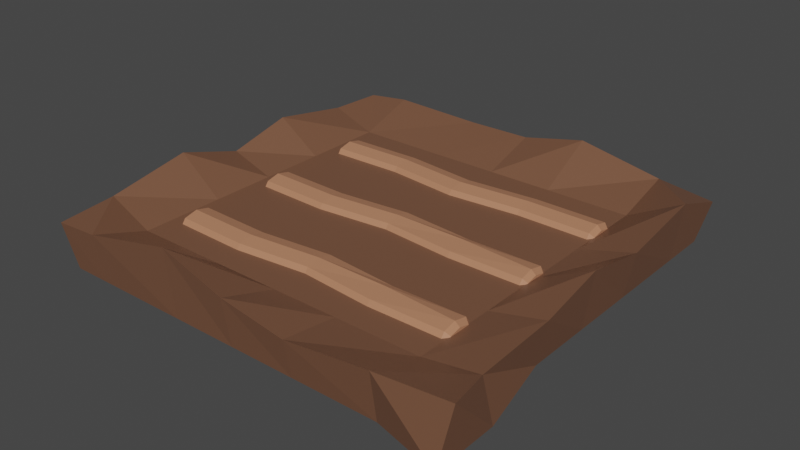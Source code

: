 # Source: FarmLevel_1.blend  (saved by Blender 2.93.20; exported with 4.5.12 LTS)
import bpy
from mathutils import Matrix  # noqa: F401  (used for matrix-valued properties, if any)

bpy.ops.wm.read_factory_settings(use_empty=True)
scene = bpy.context.scene
scene.name = 'Scene'

# ---- collections
col_collection = bpy.data.collections.new('Collection'); scene.collection.children.link(col_collection)

# ---- materials (node trees are filled in below, after node groups)
mat_material = bpy.data.materials.new('Material')
mat_material.alpha_threshold = 0.0
mat_material.use_transparent_shadow = False
mat_material.line_color = (0.0, 0.0, 0.0, 1.0)
mat_material_001 = bpy.data.materials.new('Material.001')
mat_material_001.use_transparent_shadow = False

# ---- material node trees
mat_material.use_nodes = True; mat_material.node_tree.nodes.clear()
_N = mat_material.node_tree.nodes; _L = mat_material.node_tree.links
n0 = _N.new('ShaderNodeOutputMaterial'); n0.name = 'Material Output'; n0.location = (300, 300)
n1 = _N.new('ShaderNodeBsdfPrincipled'); n1.name = 'Principled BSDF'; n1.location = (10, 300)
n1.distribution = 'GGX'
n1.subsurface_method = 'BURLEY'
n1.inputs[0].default_value = (0.1813, 0.08395, 0.04793, 1.0)
n1.inputs[2].default_value = 0.4
n1.inputs[3].default_value = 1.45
n1.inputs[27].default_value = (0.0, 0.0, 0.0, 1.0)
n1.inputs[28].default_value = 1.0
_L.new(n1.outputs[0], n0.inputs[0])
n0.is_active_output = True
mat_material_001.use_nodes = True; mat_material_001.node_tree.nodes.clear()
_N = mat_material_001.node_tree.nodes; _L = mat_material_001.node_tree.links
n0 = _N.new('ShaderNodeBsdfPrincipled'); n0.name = 'Principled BSDF'; n0.location = (10, 300)
n0.distribution = 'GGX'
n0.subsurface_method = 'BURLEY'
n0.inputs[0].default_value = (0.4646, 0.2076, 0.1146, 1.0)
n0.inputs[3].default_value = 1.45
n0.inputs[27].default_value = (0.0, 0.0, 0.0, 1.0)
n0.inputs[28].default_value = 1.0
n1 = _N.new('ShaderNodeOutputMaterial'); n1.name = 'Material Output'; n1.location = (300, 300)
_L.new(n0.outputs[0], n1.inputs[0])
n1.is_active_output = True

# ---- world
world_world = bpy.data.worlds.new('World'); scene.world = world_world
world_world.use_nodes = True; world_world.node_tree.nodes.clear()
_N = world_world.node_tree.nodes; _L = world_world.node_tree.links
n0 = _N.new('ShaderNodeOutputWorld'); n0.name = 'World Output'; n0.location = (300, 300)
n1 = _N.new('ShaderNodeBackground'); n1.name = 'Background'; n1.location = (10, 300)
n1.inputs[0].default_value = (0.05088, 0.05088, 0.05088, 1.0)
_L.new(n1.outputs[0], n0.inputs[0])
n0.is_active_output = True
world_world.color = (0.05088, 0.05088, 0.05088)
world_world.use_sun_shadow = False
world_world.sun_shadow_jitter_overblur = 0.0

# ---- meshes
me_cube = bpy.data.meshes.new('Cube')
me_cube.from_pydata([(1.042, 1.051, 0.4391), (1.0, 1.0, -1.0), (1.136, -1.038, 1.0), (1.095, -1.087, -1.0), (-1.036, 1.051, 0.6322), (-1.0, 1.051, -1.0), (-1.036, -1.038, 0.6737), (-1.0, -1.0, -1.0), (0.7616, 1.0, -1.0), (0.3333, 1.0, -1.0), (-2.98e-08, 1.0, -1.0), (-0.3333, 1.0, -1.0), (-0.8093, 1.0, -1.0), (0.7616, -1.038, 0.7459), (0.3333, -1.038, 0.3824), (-2.98e-08, -1.038, 0.7604), (-0.3333, -1.038, 1.516), (-0.8093, -1.038, 0.7749), (-0.8093, -1.0, -1.0), (-0.3333, -1.0, -1.0), (2.98e-08, -1.0, -1.0), (0.3333, -1.0, -1.0), (0.7616, -1.0, -1.0), (-0.8093, 1.051, 0.8249), (-0.3333, 1.051, 0.7298), (2.98e-08, 1.051, 0.7551), (0.3333, 1.051, 1.273), (0.7616, 1.051, 0.687), (-1.0, 0.7543, -1.0), (-1.0, 0.3333, -1.0), (-1.0, -2.98e-08, -1.0), (-1.0, -0.3333, -1.0), (-1.0, -0.7534, -1.0), (1.042, 0.7543, 1.153), (1.042, 0.3333, 0.6569), (1.042, -2.98e-08, 1.112), (1.042, -0.3333, 0.5816), (1.042, -0.7534, 0.4253), (-1.036, -0.7534, 0.843), (-1.036, -0.3333, 1.39), (-1.036, 2.98e-08, 0.6505), (-1.036, 0.3333, 1.227), (-1.036, 0.7543, 0.7134), (1.095, -0.7534, -1.0), (1.0, -0.3333, -1.0), (1.0, 2.98e-08, -1.0), (1.0, 0.3333, -1.0), (1.0, 0.7543, -1.0), (-0.8093, 0.7543, -1.0), (-0.8093, 0.3333, -1.0), (-0.8093, -2.98e-08, -1.0), (-0.8093, -0.3333, -1.0), (-0.8093, -0.7534, -1.0), (-0.3333, 0.7543, -1.0), (-0.3333, 0.3333, -1.0), (-0.3333, -2.98e-08, -1.0), (-0.3333, -0.3333, -1.0), (-0.3333, -0.7534, -1.0), (-1.987e-08, 0.7543, -1.0), (-9.934e-09, 0.3333, -1.0), (8.882e-16, -2.98e-08, -1.0), (9.934e-09, -0.3333, -1.0), (1.987e-08, -0.7534, -1.0), (0.3333, 0.7543, -1.0), (0.3333, 0.3333, -1.0), (0.3333, -2.98e-08, -1.0), (0.3333, -0.3333, -1.0), (0.3333, -0.7534, -1.0), (0.7616, 0.7543, -1.0), (0.7616, 0.3333, -1.0), (0.7616, -2.98e-08, -1.0), (0.7616, -0.3333, -1.0), (0.7616, -0.7534, -1.0), (0.7616, 0.7543, 0.1041), (0.7616, 0.3333, 0.1041), (0.7616, -2.98e-08, 0.1041), (0.7616, -0.3333, 0.1041), (0.7616, -0.7534, 0.1041), (0.3333, 0.7543, 0.1041), (0.3333, 0.3333, 0.1041), (0.3333, -2.98e-08, 0.1041), (0.3333, -0.3333, 0.1041), (0.3333, -0.7534, 0.1041), (1.987e-08, 0.7543, 0.1041), (9.934e-09, 0.3333, 0.1041), (-8.882e-16, -2.98e-08, 0.1041), (-9.934e-09, -0.3333, 0.1041), (-1.987e-08, -0.7534, 0.1041), (-0.3333, 0.7543, 0.1041), (-0.3333, 0.3333, 0.1041), (-0.3333, -2.98e-08, 0.1041), (-0.3333, -0.3333, 0.1041), (-0.3333, -0.7534, 0.1041), (-0.8093, 0.7543, 0.1041), (-0.8093, 0.3333, 0.1041), (-0.8093, -2.98e-08, 0.1041), (-0.8093, -0.3333, 0.1041), (-0.8093, -0.7534, 0.1041)], [], [(97, 38, 6, 17), (18, 17, 6, 7), (28, 42, 4, 5), (72, 43, 3, 22), (43, 37, 2, 3), (8, 27, 0, 1), (5, 4, 23, 12), (12, 23, 24, 11), (11, 24, 25, 10), (10, 25, 26, 9), (9, 26, 27, 8), (32, 52, 18, 7), (52, 57, 19, 18), (57, 62, 20, 19), (62, 67, 21, 20), (67, 72, 22, 21), (3, 2, 13, 22), (22, 13, 14, 21), (21, 14, 15, 20), (20, 15, 16, 19), (19, 16, 17, 18), (37, 77, 13, 2), (77, 82, 14, 13), (82, 87, 15, 14), (87, 92, 16, 15), (92, 97, 17, 16), (24, 23, 93, 88), (88, 93, 94, 89), (89, 94, 95, 90), (90, 95, 96, 91), (91, 96, 97, 92), (25, 24, 88, 83), (83, 88, 89, 84), (84, 89, 90, 85), (85, 90, 91, 86), (86, 91, 92, 87), (26, 25, 83, 78), (78, 83, 84, 79), (79, 84, 85, 80), (80, 85, 86, 81), (81, 86, 87, 82), (27, 26, 78, 73), (73, 78, 79, 74), (74, 79, 80, 75), (75, 80, 81, 76), (76, 81, 82, 77), (0, 27, 73, 33), (33, 73, 74, 34), (34, 74, 75, 35), (35, 75, 76, 36), (36, 76, 77, 37), (9, 8, 68, 63), (63, 68, 69, 64), (64, 69, 70, 65), (65, 70, 71, 66), (66, 71, 72, 67), (10, 9, 63, 58), (58, 63, 64, 59), (59, 64, 65, 60), (60, 65, 66, 61), (61, 66, 67, 62), (11, 10, 58, 53), (53, 58, 59, 54), (54, 59, 60, 55), (55, 60, 61, 56), (56, 61, 62, 57), (12, 11, 53, 48), (48, 53, 54, 49), (49, 54, 55, 50), (50, 55, 56, 51), (51, 56, 57, 52), (5, 12, 48, 28), (28, 48, 49, 29), (29, 49, 50, 30), (30, 50, 51, 31), (31, 51, 52, 32), (1, 0, 33, 47), (47, 33, 34, 46), (46, 34, 35, 45), (45, 35, 36, 44), (44, 36, 37, 43), (8, 1, 47, 68), (68, 47, 46, 69), (69, 46, 45, 70), (70, 45, 44, 71), (71, 44, 43, 72), (7, 6, 38, 32), (32, 38, 39, 31), (31, 39, 40, 30), (30, 40, 41, 29), (29, 41, 42, 28), (23, 4, 42, 93), (93, 42, 41, 94), (94, 41, 40, 95), (95, 40, 39, 96), (96, 39, 38, 97)])
_uv = me_cube.uv_layers.new(name='UVMap')
_uv.uv.foreach_set('vector', [0.8333, 0.7083, 0.875, 0.7083, 0.875, 0.75, 0.8333, 0.75, 0.375, 0.9583, 0.625, 0.9583, 0.625, 1.0, 0.375, 1.0, 0.375, 0.2083, 0.625, 0.2083, 0.625, 0.25, 0.375, 0.25, 0.3333, 0.7083, 0.375, 0.7083, 0.375, 0.75, 0.3333, 0.75, 0.375, 0.7083, 0.625, 0.7083, 0.625, 0.75, 0.375, 0.75, 0.375, 0.4583, 0.625, 0.4583, 0.625, 0.5, 0.375, 0.5, 0.375, 0.25, 0.625, 0.25, 0.625, 0.2917, 0.375, 0.2917, 0.375, 0.2917, 0.625, 0.2917, 0.625, 0.3333, 0.375, 0.3333, 0.375, 0.3333, 0.625, 0.3333, 0.625, 0.375, 0.375, 0.375, 0.375, 0.375, 0.625, 0.375, 0.625, 0.4167, 0.375, 0.4167, 0.375, 0.4167, 0.625, 0.4167, 0.625, 0.4583, 0.375, 0.4583, 0.125, 0.7083, 0.1667, 0.7083, 0.1667, 0.75, 0.125, 0.75, 0.1667, 0.7083, 0.2083, 0.7083, 0.2083, 0.75, 0.1667, 0.75, 0.2083, 0.7083, 0.25, 0.7083, 0.25, 0.75, 0.2083, 0.75, 0.25, 0.7083, 0.2917, 0.7083, 0.2917, 0.75, 0.25, 0.75, 0.2917, 0.7083, 0.3333, 0.7083, 0.3333, 0.75, 0.2917, 0.75, 0.375, 0.75, 0.625, 0.75, 0.625, 0.7917, 0.375, 0.7917, 0.375, 0.7917, 0.625, 0.7917, 0.625, 0.8333, 0.375, 0.8333, 0.375, 0.8333, 0.625, 0.8333, 0.625, 0.875, 0.375, 0.875, 0.375, 0.875, 0.625, 0.875, 0.625, 0.9167, 0.375, 0.9167, 0.375, 0.9167, 0.625, 0.9167, 0.625, 0.9583, 0.375, 0.9583, 0.625, 0.7083, 0.6667, 0.7083, 0.6667, 0.75, 0.625, 0.75, 0.6667, 0.7083, 0.7083, 0.7083, 0.7083, 0.75, 0.6667, 0.75, 0.7083, 0.7083, 0.75, 0.7083, 0.75, 0.75, 0.7083, 0.75, 0.75, 0.7083, 0.7917, 0.7083, 0.7917, 0.75, 0.75, 0.75, 0.7917, 0.7083, 0.8333, 0.7083, 0.8333, 0.75, 0.7917, 0.75, 0.7917, 0.5, 0.8333, 0.5, 0.8333, 0.5417, 0.7917, 0.5417, 0.7917, 0.5417, 0.8333, 0.5417, 0.8333, 0.5833, 0.7917, 0.5833, 0.7917, 0.5833, 0.8333, 0.5833, 0.8333, 0.625, 0.7917, 0.625, 0.7917, 0.625, 0.8333, 0.625, 0.8333, 0.6667, 0.7917, 0.6667, 0.7917, 0.6667, 0.8333, 0.6667, 0.8333, 0.7083, 0.7917, 0.7083, 0.75, 0.5, 0.7917, 0.5, 0.7917, 0.5417, 0.75, 0.5417, 0.75, 0.5417, 0.7917, 0.5417, 0.7917, 0.5833, 0.75, 0.5833, 0.75, 0.5833, 0.7917, 0.5833, 0.7917, 0.625, 0.75, 0.625, 0.75, 0.625, 0.7917, 0.625, 0.7917, 0.6667, 0.75, 0.6667, 0.75, 0.6667, 0.7917, 0.6667, 0.7917, 0.7083, 0.75, 0.7083, 0.7083, 0.5, 0.75, 0.5, 0.75, 0.5417, 0.7083, 0.5417, 0.7083, 0.5417, 0.75, 0.5417, 0.75, 0.5833, 0.7083, 0.5833, 0.7083, 0.5833, 0.75, 0.5833, 0.75, 0.625, 0.7083, 0.625, 0.7083, 0.625, 0.75, 0.625, 0.75, 0.6667, 0.7083, 0.6667, 0.7083, 0.6667, 0.75, 0.6667, 0.75, 0.7083, 0.7083, 0.7083, 0.6667, 0.5, 0.7083, 0.5, 0.7083, 0.5417, 0.6667, 0.5417, 0.6667, 0.5417, 0.7083, 0.5417, 0.7083, 0.5833, 0.6667, 0.5833, 0.6667, 0.5833, 0.7083, 0.5833, 0.7083, 0.625, 0.6667, 0.625, 0.6667, 0.625, 0.7083, 0.625, 0.7083, 0.6667, 0.6667, 0.6667, 0.6667, 0.6667, 0.7083, 0.6667, 0.7083, 0.7083, 0.6667, 0.7083, 0.625, 0.5, 0.6667, 0.5, 0.6667, 0.5417, 0.625, 0.5417, 0.625, 0.5417, 0.6667, 0.5417, 0.6667, 0.5833, 0.625, 0.5833, 0.625, 0.5833, 0.6667, 0.5833, 0.6667, 0.625, 0.625, 0.625, 0.625, 0.625, 0.6667, 0.625, 0.6667, 0.6667, 0.625, 0.6667, 0.625, 0.6667, 0.6667, 0.6667, 0.6667, 0.7083, 0.625, 0.7083, 0.2917, 0.5, 0.3333, 0.5, 0.3333, 0.5417, 0.2917, 0.5417, 0.2917, 0.5417, 0.3333, 0.5417, 0.3333, 0.5833, 0.2917, 0.5833, 0.2917, 0.5833, 0.3333, 0.5833, 0.3333, 0.625, 0.2917, 0.625, 0.2917, 0.625, 0.3333, 0.625, 0.3333, 0.6667, 0.2917, 0.6667, 0.2917, 0.6667, 0.3333, 0.6667, 0.3333, 0.7083, 0.2917, 0.7083, 0.25, 0.5, 0.2917, 0.5, 0.2917, 0.5417, 0.25, 0.5417, 0.25, 0.5417, 0.2917, 0.5417, 0.2917, 0.5833, 0.25, 0.5833, 0.25, 0.5833, 0.2917, 0.5833, 0.2917, 0.625, 0.25, 0.625, 0.25, 0.625, 0.2917, 0.625, 0.2917, 0.6667, 0.25, 0.6667, 0.25, 0.6667, 0.2917, 0.6667, 0.2917, 0.7083, 0.25, 0.7083, 0.2083, 0.5, 0.25, 0.5, 0.25, 0.5417, 0.2083, 0.5417, 0.2083, 0.5417, 0.25, 0.5417, 0.25, 0.5833, 0.2083, 0.5833, 0.2083, 0.5833, 0.25, 0.5833, 0.25, 0.625, 0.2083, 0.625, 0.2083, 0.625, 0.25, 0.625, 0.25, 0.6667, 0.2083, 0.6667, 0.2083, 0.6667, 0.25, 0.6667, 0.25, 0.7083, 0.2083, 0.7083, 0.1667, 0.5, 0.2083, 0.5, 0.2083, 0.5417, 0.1667, 0.5417, 0.1667, 0.5417, 0.2083, 0.5417, 0.2083, 0.5833, 0.1667, 0.5833, 0.1667, 0.5833, 0.2083, 0.5833, 0.2083, 0.625, 0.1667, 0.625, 0.1667, 0.625, 0.2083, 0.625, 0.2083, 0.6667, 0.1667, 0.6667, 0.1667, 0.6667, 0.2083, 0.6667, 0.2083, 0.7083, 0.1667, 0.7083, 0.125, 0.5, 0.1667, 0.5, 0.1667, 0.5417, 0.125, 0.5417, 0.125, 0.5417, 0.1667, 0.5417, 0.1667, 0.5833, 0.125, 0.5833, 0.125, 0.5833, 0.1667, 0.5833, 0.1667, 0.625, 0.125, 0.625, 0.125, 0.625, 0.1667, 0.625, 0.1667, 0.6667, 0.125, 0.6667, 0.125, 0.6667, 0.1667, 0.6667, 0.1667, 0.7083, 0.125, 0.7083, 0.375, 0.5, 0.625, 0.5, 0.625, 0.5417, 0.375, 0.5417, 0.375, 0.5417, 0.625, 0.5417, 0.625, 0.5833, 0.375, 0.5833, 0.375, 0.5833, 0.625, 0.5833, 0.625, 0.625, 0.375, 0.625, 0.375, 0.625, 0.625, 0.625, 0.625, 0.6667, 0.375, 0.6667, 0.375, 0.6667, 0.625, 0.6667, 0.625, 0.7083, 0.375, 0.7083, 0.3333, 0.5, 0.375, 0.5, 0.375, 0.5417, 0.3333, 0.5417, 0.3333, 0.5417, 0.375, 0.5417, 0.375, 0.5833, 0.3333, 0.5833, 0.3333, 0.5833, 0.375, 0.5833, 0.375, 0.625, 0.3333, 0.625, 0.3333, 0.625, 0.375, 0.625, 0.375, 0.6667, 0.3333, 0.6667, 0.3333, 0.6667, 0.375, 0.6667, 0.375, 0.7083, 0.3333, 0.7083, 0.375, 0.0, 0.625, 0.0, 0.625, 0.04167, 0.375, 0.04167, 0.375, 0.04167, 0.625, 0.04167, 0.625, 0.08333, 0.375, 0.08333, 0.375, 0.08333, 0.625, 0.08333, 0.625, 0.125, 0.375, 0.125, 0.375, 0.125, 0.625, 0.125, 0.625, 0.1667, 0.375, 0.1667, 0.375, 0.1667, 0.625, 0.1667, 0.625, 0.2083, 0.375, 0.2083, 0.8333, 0.5, 0.875, 0.5, 0.875, 0.5417, 0.8333, 0.5417, 0.8333, 0.5417, 0.875, 0.5417, 0.875, 0.5833, 0.8333, 0.5833, 0.8333, 0.5833, 0.875, 0.5833, 0.875, 0.625, 0.8333, 0.625, 0.8333, 0.625, 0.875, 0.625, 0.875, 0.6667, 0.8333, 0.6667, 0.8333, 0.6667, 0.875, 0.6667, 0.875, 0.7083, 0.8333, 0.7083])
me_cube.materials.append(mat_material)
me_cube.use_remesh_preserve_volume = False
me_cube.use_remesh_preserve_attributes = False
me_cube.use_mirror_vertex_groups = False
me_cube.update()
me_cylinder = bpy.data.meshes.new('Cylinder')
me_cylinder.from_pydata([(-5.505, 2.774, -7.451e-09), (-5.301, 3.029, -7.105e-09), (-5.505, 2.705, -0.09262), (-5.301, 2.824, -0.275), (-5.505, 2.331, -0.179), (-5.301, 2.331, -0.3889), (-5.505, 1.956, -0.09262), (-5.301, 1.837, -0.275), (-5.505, 1.888, 1.49e-08), (-5.301, 1.633, 3.882e-08), (-5.505, 1.956, 0.09262), (-5.301, 1.837, 0.275), (-5.505, 2.331, 0.179), (-5.301, 2.331, 0.3889), (-5.505, 2.705, 0.09262), (-5.301, 2.824, 0.275), (5.345, 3.029, -7.105e-09), (5.505, 2.829, -2.235e-08), (5.505, 2.731, -0.132), (5.345, 2.824, -0.275), (5.505, 2.331, -0.2244), (5.345, 2.351, -0.3889), (5.505, 1.931, -0.132), (5.345, 1.837, -0.275), (5.505, 1.833, -4.47e-08), (5.345, 1.633, 1.641e-08), (5.505, 1.931, 0.132), (5.345, 1.837, 0.275), (5.505, 2.331, 0.2244), (5.345, 2.331, 0.3889), (5.505, 2.731, 0.132), (5.345, 2.824, 0.275), (0.02211, 2.821, -7.105e-09), (0.02211, 2.617, -0.275), (0.02211, 2.617, 0.275), (0.02211, 2.123, -0.3889), (0.02211, 1.63, -0.275), (0.02211, 1.425, 2.762e-08), (0.02211, 1.63, 0.275), (0.02211, 2.123, 0.3889), (-2.639, 2.898, -0.275), (-2.639, 2.404, -0.3889), (-2.639, 1.911, -0.275), (-2.639, 1.706, 3.322e-08), (-2.639, 1.911, 0.275), (-2.639, 2.404, 0.3889), (-2.639, 3.102, -7.105e-09), (-2.639, 2.898, 0.275), (2.684, 3.049, -7.105e-09), (2.684, 2.844, 0.275), (2.684, 2.844, -0.275), (2.684, 2.143, -0.3889), (2.684, 1.857, -0.275), (2.684, 1.653, 2.201e-08), (2.684, 1.857, 0.275), (2.684, 2.351, 0.3889)], [], [(50, 19, 21, 51), (52, 23, 25, 53), (53, 25, 27, 54), (54, 27, 29, 55), (55, 29, 31, 49), (49, 31, 16, 48), (51, 21, 23, 52), (18, 17, 30, 28, 26, 24, 22, 20), (1, 3, 2, 0), (3, 5, 4, 2), (5, 7, 6, 4), (7, 9, 8, 6), (9, 11, 10, 8), (11, 13, 12, 10), (13, 15, 14, 12), (15, 1, 0, 14), (0, 2, 4, 6, 8, 10, 12, 14), (19, 16, 17, 18), (21, 19, 18, 20), (23, 21, 20, 22), (25, 23, 22, 24), (27, 25, 24, 26), (29, 27, 26, 28), (31, 29, 28, 30), (16, 31, 30, 17), (48, 16, 19, 50), (46, 32, 33, 40), (41, 35, 36, 42), (47, 34, 32, 46), (45, 39, 34, 47), (44, 38, 39, 45), (43, 37, 38, 44), (42, 36, 37, 43), (40, 33, 35, 41), (3, 40, 41, 5), (7, 42, 43, 9), (9, 43, 44, 11), (11, 44, 45, 13), (13, 45, 47, 15), (15, 47, 46, 1), (5, 41, 42, 7), (1, 46, 40, 3), (32, 48, 50, 33), (35, 51, 52, 36), (34, 49, 48, 32), (39, 55, 49, 34), (38, 54, 55, 39), (37, 53, 54, 38), (36, 52, 53, 37), (33, 50, 51, 35)])
_uv = me_cylinder.uv_layers.new(name='UVMap')
_uv.uv.foreach_set('vector', [0.875, 0.8719, 0.875, 0.9927, 0.75, 0.9927, 0.75, 0.8719, 0.625, 0.8719, 0.625, 0.9927, 0.5, 0.9927, 0.5, 0.8719, 0.5, 0.8719, 0.5, 0.9927, 0.375, 0.9927, 0.375, 0.8719, 0.375, 0.8719, 0.375, 0.9927, 0.25, 0.9927, 0.25, 0.8719, 0.25, 0.8719, 0.25, 0.9927, 0.125, 0.9927, 0.125, 0.8719, 0.125, 0.8719, 0.125, 0.9927, 0.0, 0.9927, 0.0, 0.8719, 0.75, 0.8719, 0.75, 0.9927, 0.625, 0.9927, 0.625, 0.8719, 0.3315, 0.3876, 0.25, 0.4213, 0.1685, 0.3876, 0.1115, 0.25, 0.1685, 0.1124, 0.25, 0.07868, 0.3315, 0.1124, 0.3885, 0.25, 1.0, 0.5093, 0.875, 0.5093, 0.9024, 0.5, 0.9445, 0.5, 0.875, 0.5093, 0.75, 0.5093, 0.7616, 0.5, 0.8564, 0.5, 0.75, 0.5093, 0.625, 0.5093, 0.6436, 0.5, 0.7384, 0.5, 0.625, 0.5093, 0.5, 0.5093, 0.5555, 0.5, 0.5976, 0.5, 0.5, 0.5093, 0.375, 0.5093, 0.4024, 0.5, 0.4445, 0.5, 0.375, 0.5093, 0.25, 0.5093, 0.2616, 0.5, 0.3564, 0.5, 0.25, 0.5093, 0.125, 0.5093, 0.1436, 0.5, 0.2384, 0.5, 0.125, 0.5093, 0.0, 0.5093, 0.05546, 0.5, 0.09757, 0.5, 0.75, 0.4024, 0.8072, 0.3787, 0.8605, 0.25, 0.8072, 0.1213, 0.75, 0.09763, 0.6928, 0.1213, 0.6395, 0.25, 0.6928, 0.3787, 0.875, 0.9927, 1.0, 0.9927, 0.9565, 1.0, 0.8965, 1.0, 0.75, 0.9927, 0.875, 0.9927, 0.8605, 1.0, 0.7591, 1.0, 0.625, 0.9927, 0.75, 0.9927, 0.7409, 1.0, 0.6395, 1.0, 0.5, 0.9927, 0.625, 0.9927, 0.6035, 1.0, 0.5435, 1.0, 0.375, 0.9927, 0.5, 0.9927, 0.4565, 1.0, 0.3965, 1.0, 0.25, 0.9927, 0.375, 0.9927, 0.3605, 1.0, 0.2591, 1.0, 0.125, 0.9927, 0.25, 0.9927, 0.2409, 1.0, 0.1395, 1.0, 0.0, 0.9927, 0.125, 0.9927, 0.1035, 1.0, 0.04347, 1.0, 1.0, 0.8719, 1.0, 0.9927, 0.875, 0.9927, 0.875, 0.8719, 1.0, 0.6301, 1.0, 0.751, 0.875, 0.751, 0.875, 0.6301, 0.75, 0.6301, 0.75, 0.751, 0.625, 0.751, 0.625, 0.6301, 0.125, 0.6301, 0.125, 0.751, 0.0, 0.751, 0.0, 0.6301, 0.25, 0.6301, 0.25, 0.751, 0.125, 0.751, 0.125, 0.6301, 0.375, 0.6301, 0.375, 0.751, 0.25, 0.751, 0.25, 0.6301, 0.5, 0.6301, 0.5, 0.751, 0.375, 0.751, 0.375, 0.6301, 0.625, 0.6301, 0.625, 0.751, 0.5, 0.751, 0.5, 0.6301, 0.875, 0.6301, 0.875, 0.751, 0.75, 0.751, 0.75, 0.6301, 0.875, 0.5093, 0.875, 0.6301, 0.75, 0.6301, 0.75, 0.5093, 0.625, 0.5093, 0.625, 0.6301, 0.5, 0.6301, 0.5, 0.5093, 0.5, 0.5093, 0.5, 0.6301, 0.375, 0.6301, 0.375, 0.5093, 0.375, 0.5093, 0.375, 0.6301, 0.25, 0.6301, 0.25, 0.5093, 0.25, 0.5093, 0.25, 0.6301, 0.125, 0.6301, 0.125, 0.5093, 0.125, 0.5093, 0.125, 0.6301, 0.0, 0.6301, 0.0, 0.5093, 0.75, 0.5093, 0.75, 0.6301, 0.625, 0.6301, 0.625, 0.5093, 1.0, 0.5093, 1.0, 0.6301, 0.875, 0.6301, 0.875, 0.5093, 1.0, 0.751, 1.0, 0.8719, 0.875, 0.8719, 0.875, 0.751, 0.75, 0.751, 0.75, 0.8719, 0.625, 0.8719, 0.625, 0.751, 0.125, 0.751, 0.125, 0.8719, 0.0, 0.8719, 0.0, 0.751, 0.25, 0.751, 0.25, 0.8719, 0.125, 0.8719, 0.125, 0.751, 0.375, 0.751, 0.375, 0.8719, 0.25, 0.8719, 0.25, 0.751, 0.5, 0.751, 0.5, 0.8719, 0.375, 0.8719, 0.375, 0.751, 0.625, 0.751, 0.625, 0.8719, 0.5, 0.8719, 0.5, 0.751, 0.875, 0.751, 0.875, 0.8719, 0.75, 0.8719, 0.75, 0.751])
me_cylinder.materials.append(mat_material_001)
me_cylinder.use_remesh_fix_poles = True
me_cylinder.use_remesh_preserve_attributes = False
me_cylinder.update()
me_cylinder_001 = bpy.data.meshes.new('Cylinder.001')
me_cylinder_001.from_pydata([(-5.505, 2.774, -7.451e-09), (-5.301, 3.029, -7.105e-09), (-5.505, 2.705, -0.09262), (-5.301, 2.824, -0.275), (-5.505, 2.331, -0.179), (-5.301, 2.331, -0.3889), (-5.505, 1.956, -0.09262), (-5.301, 1.837, -0.275), (-5.505, 1.888, 1.49e-08), (-5.301, 1.633, 3.882e-08), (-5.505, 1.956, 0.09262), (-5.301, 1.837, 0.275), (-5.505, 2.331, 0.179), (-5.301, 2.331, 0.3889), (-5.505, 2.705, 0.09262), (-5.301, 2.824, 0.275), (5.345, 3.029, -7.105e-09), (5.505, 2.829, -2.235e-08), (5.505, 2.731, -0.132), (5.345, 2.824, -0.275), (5.505, 2.331, -0.2244), (5.345, 2.351, -0.3889), (5.505, 1.931, -0.132), (5.345, 1.837, -0.275), (5.505, 1.833, -4.47e-08), (5.345, 1.633, 1.641e-08), (5.505, 1.931, 0.132), (5.345, 1.837, 0.275), (5.505, 2.331, 0.2244), (5.345, 2.331, 0.3889), (5.505, 2.731, 0.132), (5.345, 2.824, 0.275), (0.02211, 2.821, -7.105e-09), (0.02211, 2.617, -0.275), (0.02211, 2.617, 0.275), (0.02211, 2.123, -0.3889), (0.02211, 1.63, -0.275), (0.02211, 1.425, 2.762e-08), (0.02211, 1.63, 0.275), (0.02211, 2.123, 0.3889), (-2.639, 2.898, -0.275), (-2.639, 2.404, -0.3889), (-2.639, 1.911, -0.275), (-2.639, 1.706, 3.322e-08), (-2.639, 1.911, 0.275), (-2.639, 2.404, 0.3889), (-2.639, 3.102, -7.105e-09), (-2.639, 2.898, 0.275), (2.684, 3.049, -7.105e-09), (2.684, 2.844, 0.275), (2.684, 2.844, -0.275), (2.684, 2.143, -0.3889), (2.684, 1.857, -0.275), (2.684, 1.653, 2.201e-08), (2.684, 1.857, 0.275), (2.684, 2.351, 0.3889)], [], [(50, 19, 21, 51), (52, 23, 25, 53), (53, 25, 27, 54), (54, 27, 29, 55), (55, 29, 31, 49), (49, 31, 16, 48), (51, 21, 23, 52), (18, 17, 30, 28, 26, 24, 22, 20), (1, 3, 2, 0), (3, 5, 4, 2), (5, 7, 6, 4), (7, 9, 8, 6), (9, 11, 10, 8), (11, 13, 12, 10), (13, 15, 14, 12), (15, 1, 0, 14), (0, 2, 4, 6, 8, 10, 12, 14), (19, 16, 17, 18), (21, 19, 18, 20), (23, 21, 20, 22), (25, 23, 22, 24), (27, 25, 24, 26), (29, 27, 26, 28), (31, 29, 28, 30), (16, 31, 30, 17), (48, 16, 19, 50), (46, 32, 33, 40), (41, 35, 36, 42), (47, 34, 32, 46), (45, 39, 34, 47), (44, 38, 39, 45), (43, 37, 38, 44), (42, 36, 37, 43), (40, 33, 35, 41), (3, 40, 41, 5), (7, 42, 43, 9), (9, 43, 44, 11), (11, 44, 45, 13), (13, 45, 47, 15), (15, 47, 46, 1), (5, 41, 42, 7), (1, 46, 40, 3), (32, 48, 50, 33), (35, 51, 52, 36), (34, 49, 48, 32), (39, 55, 49, 34), (38, 54, 55, 39), (37, 53, 54, 38), (36, 52, 53, 37), (33, 50, 51, 35)])
_uv = me_cylinder_001.uv_layers.new(name='UVMap')
_uv.uv.foreach_set('vector', [0.875, 0.8719, 0.875, 0.9927, 0.75, 0.9927, 0.75, 0.8719, 0.625, 0.8719, 0.625, 0.9927, 0.5, 0.9927, 0.5, 0.8719, 0.5, 0.8719, 0.5, 0.9927, 0.375, 0.9927, 0.375, 0.8719, 0.375, 0.8719, 0.375, 0.9927, 0.25, 0.9927, 0.25, 0.8719, 0.25, 0.8719, 0.25, 0.9927, 0.125, 0.9927, 0.125, 0.8719, 0.125, 0.8719, 0.125, 0.9927, 0.0, 0.9927, 0.0, 0.8719, 0.75, 0.8719, 0.75, 0.9927, 0.625, 0.9927, 0.625, 0.8719, 0.3315, 0.3876, 0.25, 0.4213, 0.1685, 0.3876, 0.1115, 0.25, 0.1685, 0.1124, 0.25, 0.07868, 0.3315, 0.1124, 0.3885, 0.25, 1.0, 0.5093, 0.875, 0.5093, 0.9024, 0.5, 0.9445, 0.5, 0.875, 0.5093, 0.75, 0.5093, 0.7616, 0.5, 0.8564, 0.5, 0.75, 0.5093, 0.625, 0.5093, 0.6436, 0.5, 0.7384, 0.5, 0.625, 0.5093, 0.5, 0.5093, 0.5555, 0.5, 0.5976, 0.5, 0.5, 0.5093, 0.375, 0.5093, 0.4024, 0.5, 0.4445, 0.5, 0.375, 0.5093, 0.25, 0.5093, 0.2616, 0.5, 0.3564, 0.5, 0.25, 0.5093, 0.125, 0.5093, 0.1436, 0.5, 0.2384, 0.5, 0.125, 0.5093, 0.0, 0.5093, 0.05546, 0.5, 0.09757, 0.5, 0.75, 0.4024, 0.8072, 0.3787, 0.8605, 0.25, 0.8072, 0.1213, 0.75, 0.09763, 0.6928, 0.1213, 0.6395, 0.25, 0.6928, 0.3787, 0.875, 0.9927, 1.0, 0.9927, 0.9565, 1.0, 0.8965, 1.0, 0.75, 0.9927, 0.875, 0.9927, 0.8605, 1.0, 0.7591, 1.0, 0.625, 0.9927, 0.75, 0.9927, 0.7409, 1.0, 0.6395, 1.0, 0.5, 0.9927, 0.625, 0.9927, 0.6035, 1.0, 0.5435, 1.0, 0.375, 0.9927, 0.5, 0.9927, 0.4565, 1.0, 0.3965, 1.0, 0.25, 0.9927, 0.375, 0.9927, 0.3605, 1.0, 0.2591, 1.0, 0.125, 0.9927, 0.25, 0.9927, 0.2409, 1.0, 0.1395, 1.0, 0.0, 0.9927, 0.125, 0.9927, 0.1035, 1.0, 0.04347, 1.0, 1.0, 0.8719, 1.0, 0.9927, 0.875, 0.9927, 0.875, 0.8719, 1.0, 0.6301, 1.0, 0.751, 0.875, 0.751, 0.875, 0.6301, 0.75, 0.6301, 0.75, 0.751, 0.625, 0.751, 0.625, 0.6301, 0.125, 0.6301, 0.125, 0.751, 0.0, 0.751, 0.0, 0.6301, 0.25, 0.6301, 0.25, 0.751, 0.125, 0.751, 0.125, 0.6301, 0.375, 0.6301, 0.375, 0.751, 0.25, 0.751, 0.25, 0.6301, 0.5, 0.6301, 0.5, 0.751, 0.375, 0.751, 0.375, 0.6301, 0.625, 0.6301, 0.625, 0.751, 0.5, 0.751, 0.5, 0.6301, 0.875, 0.6301, 0.875, 0.751, 0.75, 0.751, 0.75, 0.6301, 0.875, 0.5093, 0.875, 0.6301, 0.75, 0.6301, 0.75, 0.5093, 0.625, 0.5093, 0.625, 0.6301, 0.5, 0.6301, 0.5, 0.5093, 0.5, 0.5093, 0.5, 0.6301, 0.375, 0.6301, 0.375, 0.5093, 0.375, 0.5093, 0.375, 0.6301, 0.25, 0.6301, 0.25, 0.5093, 0.25, 0.5093, 0.25, 0.6301, 0.125, 0.6301, 0.125, 0.5093, 0.125, 0.5093, 0.125, 0.6301, 0.0, 0.6301, 0.0, 0.5093, 0.75, 0.5093, 0.75, 0.6301, 0.625, 0.6301, 0.625, 0.5093, 1.0, 0.5093, 1.0, 0.6301, 0.875, 0.6301, 0.875, 0.5093, 1.0, 0.751, 1.0, 0.8719, 0.875, 0.8719, 0.875, 0.751, 0.75, 0.751, 0.75, 0.8719, 0.625, 0.8719, 0.625, 0.751, 0.125, 0.751, 0.125, 0.8719, 0.0, 0.8719, 0.0, 0.751, 0.25, 0.751, 0.25, 0.8719, 0.125, 0.8719, 0.125, 0.751, 0.375, 0.751, 0.375, 0.8719, 0.25, 0.8719, 0.25, 0.751, 0.5, 0.751, 0.5, 0.8719, 0.375, 0.8719, 0.375, 0.751, 0.625, 0.751, 0.625, 0.8719, 0.5, 0.8719, 0.5, 0.751, 0.875, 0.751, 0.875, 0.8719, 0.75, 0.8719, 0.75, 0.751])
me_cylinder_001.materials.append(mat_material_001)
me_cylinder_001.use_remesh_fix_poles = True
me_cylinder_001.use_remesh_preserve_attributes = False
me_cylinder_001.update()
me_cylinder_002 = bpy.data.meshes.new('Cylinder.002')
me_cylinder_002.from_pydata([(-5.505, 2.774, -7.451e-09), (-5.301, 3.029, -7.105e-09), (-5.505, 2.705, -0.09262), (-5.301, 2.824, -0.275), (-5.505, 2.331, -0.179), (-5.301, 2.331, -0.3889), (-5.505, 1.956, -0.09262), (-5.301, 1.837, -0.275), (-5.505, 1.888, 1.49e-08), (-5.301, 1.633, 3.882e-08), (-5.505, 1.956, 0.09262), (-5.301, 1.837, 0.275), (-5.505, 2.331, 0.179), (-5.301, 2.331, 0.3889), (-5.505, 2.705, 0.09262), (-5.301, 2.824, 0.275), (5.345, 3.029, -7.105e-09), (5.505, 2.829, -2.235e-08), (5.505, 2.731, -0.132), (5.345, 2.824, -0.275), (5.505, 2.331, -0.2244), (5.345, 2.351, -0.3889), (5.505, 1.931, -0.132), (5.345, 1.837, -0.275), (5.505, 1.833, -4.47e-08), (5.345, 1.633, 1.641e-08), (5.505, 1.931, 0.132), (5.345, 1.837, 0.275), (5.505, 2.331, 0.2244), (5.345, 2.331, 0.3889), (5.505, 2.731, 0.132), (5.345, 2.824, 0.275), (0.02211, 2.821, -7.105e-09), (0.02211, 2.617, -0.275), (0.02211, 2.617, 0.275), (0.02211, 2.123, -0.3889), (0.02211, 1.63, -0.275), (0.02211, 1.425, 2.762e-08), (0.02211, 1.63, 0.275), (0.02211, 2.123, 0.3889), (-2.639, 2.898, -0.275), (-2.639, 2.404, -0.3889), (-2.639, 1.911, -0.275), (-2.639, 1.706, 3.322e-08), (-2.639, 1.911, 0.275), (-2.639, 2.404, 0.3889), (-2.639, 3.102, -7.105e-09), (-2.639, 2.898, 0.275), (2.684, 3.049, -7.105e-09), (2.684, 2.844, 0.275), (2.684, 2.844, -0.275), (2.684, 2.143, -0.3889), (2.684, 1.857, -0.275), (2.684, 1.653, 2.201e-08), (2.684, 1.857, 0.275), (2.684, 2.351, 0.3889)], [], [(50, 19, 21, 51), (52, 23, 25, 53), (53, 25, 27, 54), (54, 27, 29, 55), (55, 29, 31, 49), (49, 31, 16, 48), (51, 21, 23, 52), (18, 17, 30, 28, 26, 24, 22, 20), (1, 3, 2, 0), (3, 5, 4, 2), (5, 7, 6, 4), (7, 9, 8, 6), (9, 11, 10, 8), (11, 13, 12, 10), (13, 15, 14, 12), (15, 1, 0, 14), (0, 2, 4, 6, 8, 10, 12, 14), (19, 16, 17, 18), (21, 19, 18, 20), (23, 21, 20, 22), (25, 23, 22, 24), (27, 25, 24, 26), (29, 27, 26, 28), (31, 29, 28, 30), (16, 31, 30, 17), (48, 16, 19, 50), (46, 32, 33, 40), (41, 35, 36, 42), (47, 34, 32, 46), (45, 39, 34, 47), (44, 38, 39, 45), (43, 37, 38, 44), (42, 36, 37, 43), (40, 33, 35, 41), (3, 40, 41, 5), (7, 42, 43, 9), (9, 43, 44, 11), (11, 44, 45, 13), (13, 45, 47, 15), (15, 47, 46, 1), (5, 41, 42, 7), (1, 46, 40, 3), (32, 48, 50, 33), (35, 51, 52, 36), (34, 49, 48, 32), (39, 55, 49, 34), (38, 54, 55, 39), (37, 53, 54, 38), (36, 52, 53, 37), (33, 50, 51, 35)])
_uv = me_cylinder_002.uv_layers.new(name='UVMap')
_uv.uv.foreach_set('vector', [0.875, 0.8719, 0.875, 0.9927, 0.75, 0.9927, 0.75, 0.8719, 0.625, 0.8719, 0.625, 0.9927, 0.5, 0.9927, 0.5, 0.8719, 0.5, 0.8719, 0.5, 0.9927, 0.375, 0.9927, 0.375, 0.8719, 0.375, 0.8719, 0.375, 0.9927, 0.25, 0.9927, 0.25, 0.8719, 0.25, 0.8719, 0.25, 0.9927, 0.125, 0.9927, 0.125, 0.8719, 0.125, 0.8719, 0.125, 0.9927, 0.0, 0.9927, 0.0, 0.8719, 0.75, 0.8719, 0.75, 0.9927, 0.625, 0.9927, 0.625, 0.8719, 0.3315, 0.3876, 0.25, 0.4213, 0.1685, 0.3876, 0.1115, 0.25, 0.1685, 0.1124, 0.25, 0.07868, 0.3315, 0.1124, 0.3885, 0.25, 1.0, 0.5093, 0.875, 0.5093, 0.9024, 0.5, 0.9445, 0.5, 0.875, 0.5093, 0.75, 0.5093, 0.7616, 0.5, 0.8564, 0.5, 0.75, 0.5093, 0.625, 0.5093, 0.6436, 0.5, 0.7384, 0.5, 0.625, 0.5093, 0.5, 0.5093, 0.5555, 0.5, 0.5976, 0.5, 0.5, 0.5093, 0.375, 0.5093, 0.4024, 0.5, 0.4445, 0.5, 0.375, 0.5093, 0.25, 0.5093, 0.2616, 0.5, 0.3564, 0.5, 0.25, 0.5093, 0.125, 0.5093, 0.1436, 0.5, 0.2384, 0.5, 0.125, 0.5093, 0.0, 0.5093, 0.05546, 0.5, 0.09757, 0.5, 0.75, 0.4024, 0.8072, 0.3787, 0.8605, 0.25, 0.8072, 0.1213, 0.75, 0.09763, 0.6928, 0.1213, 0.6395, 0.25, 0.6928, 0.3787, 0.875, 0.9927, 1.0, 0.9927, 0.9565, 1.0, 0.8965, 1.0, 0.75, 0.9927, 0.875, 0.9927, 0.8605, 1.0, 0.7591, 1.0, 0.625, 0.9927, 0.75, 0.9927, 0.7409, 1.0, 0.6395, 1.0, 0.5, 0.9927, 0.625, 0.9927, 0.6035, 1.0, 0.5435, 1.0, 0.375, 0.9927, 0.5, 0.9927, 0.4565, 1.0, 0.3965, 1.0, 0.25, 0.9927, 0.375, 0.9927, 0.3605, 1.0, 0.2591, 1.0, 0.125, 0.9927, 0.25, 0.9927, 0.2409, 1.0, 0.1395, 1.0, 0.0, 0.9927, 0.125, 0.9927, 0.1035, 1.0, 0.04347, 1.0, 1.0, 0.8719, 1.0, 0.9927, 0.875, 0.9927, 0.875, 0.8719, 1.0, 0.6301, 1.0, 0.751, 0.875, 0.751, 0.875, 0.6301, 0.75, 0.6301, 0.75, 0.751, 0.625, 0.751, 0.625, 0.6301, 0.125, 0.6301, 0.125, 0.751, 0.0, 0.751, 0.0, 0.6301, 0.25, 0.6301, 0.25, 0.751, 0.125, 0.751, 0.125, 0.6301, 0.375, 0.6301, 0.375, 0.751, 0.25, 0.751, 0.25, 0.6301, 0.5, 0.6301, 0.5, 0.751, 0.375, 0.751, 0.375, 0.6301, 0.625, 0.6301, 0.625, 0.751, 0.5, 0.751, 0.5, 0.6301, 0.875, 0.6301, 0.875, 0.751, 0.75, 0.751, 0.75, 0.6301, 0.875, 0.5093, 0.875, 0.6301, 0.75, 0.6301, 0.75, 0.5093, 0.625, 0.5093, 0.625, 0.6301, 0.5, 0.6301, 0.5, 0.5093, 0.5, 0.5093, 0.5, 0.6301, 0.375, 0.6301, 0.375, 0.5093, 0.375, 0.5093, 0.375, 0.6301, 0.25, 0.6301, 0.25, 0.5093, 0.25, 0.5093, 0.25, 0.6301, 0.125, 0.6301, 0.125, 0.5093, 0.125, 0.5093, 0.125, 0.6301, 0.0, 0.6301, 0.0, 0.5093, 0.75, 0.5093, 0.75, 0.6301, 0.625, 0.6301, 0.625, 0.5093, 1.0, 0.5093, 1.0, 0.6301, 0.875, 0.6301, 0.875, 0.5093, 1.0, 0.751, 1.0, 0.8719, 0.875, 0.8719, 0.875, 0.751, 0.75, 0.751, 0.75, 0.8719, 0.625, 0.8719, 0.625, 0.751, 0.125, 0.751, 0.125, 0.8719, 0.0, 0.8719, 0.0, 0.751, 0.25, 0.751, 0.25, 0.8719, 0.125, 0.8719, 0.125, 0.751, 0.375, 0.751, 0.375, 0.8719, 0.25, 0.8719, 0.25, 0.751, 0.5, 0.751, 0.5, 0.8719, 0.375, 0.8719, 0.375, 0.751, 0.625, 0.751, 0.625, 0.8719, 0.5, 0.8719, 0.5, 0.751, 0.875, 0.751, 0.875, 0.8719, 0.75, 0.8719, 0.75, 0.751])
me_cylinder_002.materials.append(mat_material_001)
me_cylinder_002.use_remesh_fix_poles = True
me_cylinder_002.use_remesh_preserve_attributes = False
me_cylinder_002.update()

# ---- objects
ob_cube = bpy.data.objects.new('Cube', me_cube)
ob_cylinder = bpy.data.objects.new('Cylinder', me_cylinder)
ob_cylinder_001 = bpy.data.objects.new('Cylinder.001', me_cylinder_001)
ob_cylinder_002 = bpy.data.objects.new('Cylinder.002', me_cylinder_002)

# ---- transforms, parenting, visibility, modifiers, constraints
ob_cube.location = (0.0, 0.0, 0.0)
ob_cube.scale = (7.17, 7.17, 1.0)
ob_cube.lock_rotations_4d = False
ob_cube.empty_display_type = 'ARROWS'
ob_cube.lineart.crease_threshold = 0.0
ob_cylinder.location = (0.0, 1.402, 0.0)
ob_cylinder_001.location = (0.0, 2.316, 0.0)
ob_cylinder_001.rotation_euler = (-3.142, -0.0, 0.0)
ob_cylinder_002.location = (0.0, -1.414, 0.0)
ob_cylinder_002.rotation_euler = (-3.142, -0.0, 0.0)

# ---- collection membership
col_collection.objects.link(ob_cube)
col_collection.objects.link(ob_cylinder)
col_collection.objects.link(ob_cylinder_001)
col_collection.objects.link(ob_cylinder_002)

# ---- scene / render settings (as saved in the file)
scene.frame_start = 1; scene.frame_end = 250; scene.frame_set(1)
scene.render.engine = 'BLENDER_EEVEE_NEXT'
scene.cycles.use_denoising = False
scene.cycles.samples = 128
scene.cycles.sampling_pattern = 'TABULATED_SOBOL'
scene.cycles.use_adaptive_sampling = False
scene.cycles.use_light_tree = False
scene.view_settings.view_transform = 'Filmic'
bpy.context.view_layer.update()

# ---- added for rendering (the .blend has no active camera and no usable light): camera, sun
cam_auto = bpy.data.cameras.new('AutoCamera')
cam_auto.lens = 50.0
cam_auto.sensor_width = 36.0
cam_auto.clip_end = 1000.0
ob_auto_camera = bpy.data.objects.new('AutoCamera', cam_auto)
scene.collection.objects.link(ob_auto_camera)
ob_auto_camera.location = (20.7133, -24.5485, 16.5392)
ob_auto_camera.rotation_euler = (1.09748, -7.21219e-08, 0.694738)
scene.camera = ob_auto_camera
light_auto_sun = bpy.data.lights.new('AutoSun', 'SUN')
light_auto_sun.energy = 3.0
light_auto_sun.angle = 0.0523599
ob_auto_sun = bpy.data.objects.new('AutoSun', light_auto_sun)
scene.collection.objects.link(ob_auto_sun)
ob_auto_sun.rotation_euler = (0.872665, 0.174533, 0.523599)
bpy.context.view_layer.update()
